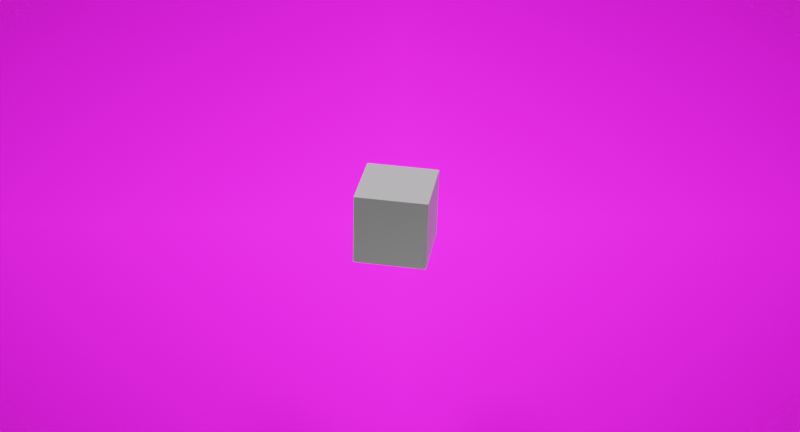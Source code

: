 # Source: Main.blend  (saved by Blender 3.6.11; exported with 4.5.12 LTS)
import bpy
from mathutils import Matrix  # noqa: F401  (used for matrix-valued properties, if any)

bpy.ops.wm.read_factory_settings(use_empty=True)
scene = bpy.context.scene
scene.name = 'Scene'

# ---- collections
col_collection = bpy.data.collections.new('Collection'); scene.collection.children.link(col_collection)

# ---- images (referenced by path relative to the original .blend; pixels are not part of the script)
import os
ASSET_DIR = os.environ.get("B2B_ASSET_DIR", "")  # directory of the original .blend (textures are referenced by path, not embedded)
HERE = os.path.dirname(os.path.abspath(__file__))  # packed textures are extracted next to this script under _unpacked/

def load_image(name, relpath, width, height, colorspace="sRGB"):
    """Load a texture the original file referenced (path relative to the .blend, or extracted next to this script)."""
    p = next((c for c in (os.path.join(HERE, relpath), os.path.join(ASSET_DIR, relpath)) if relpath and os.path.exists(c)), "")
    if p:
        img = bpy.data.images.load(p, check_existing=True)
        img.name = name
    else:  # same state as the original file: an image datablock whose file is absent (Cycles renders it pink)
        img = bpy.data.images.new(name, width, height)
        img.source = "FILE"
        img.filepath = "//" + (relpath or name)
    img.colorspace_settings.name = colorspace
    return img
img_bg_blender_png = load_image('bg-blender.png', 'bg-blender.png', 1024, 1024, 'sRGB')

# ---- materials (node trees are filled in below, after node groups)
mat_cyoob = bpy.data.materials.new('Cyoob')
mat_cyoob.use_transparent_shadow = False
mat_bg_blender = bpy.data.materials.new('bg-blender')
mat_bg_blender.surface_render_method = 'BLENDED'
mat_bg_blender.blend_method = 'BLEND'
mat_ground = bpy.data.materials.new('ground')
mat_ground.use_transparent_shadow = False
mat_emissionbox = bpy.data.materials.new('emissionBox')
mat_emissionbox.use_transparent_shadow = False

# ---- material node trees
mat_cyoob.use_nodes = True; mat_cyoob.node_tree.nodes.clear()
_N = mat_cyoob.node_tree.nodes; _L = mat_cyoob.node_tree.links
n0 = _N.new('ShaderNodeBsdfPrincipled'); n0.name = 'Principled BSDF'; n0.location = (10, 300)
n0.distribution = 'GGX'
n0.subsurface_method = 'RANDOM_WALK_SKIN'
n0.inputs[0].default_value = (0.1149, 0.1149, 0.1149, 1.0)
n0.inputs[3].default_value = 1.45
n0.inputs[27].default_value = (0.0, 0.0, 0.0, 1.0)
n0.inputs[28].default_value = 1.0
n1 = _N.new('ShaderNodeOutputMaterial'); n1.name = 'Material Output'; n1.location = (300, 300)
_L.new(n0.outputs[0], n1.inputs[0])
n1.is_active_output = True
mat_bg_blender.use_nodes = True; mat_bg_blender.node_tree.nodes.clear()
_N = mat_bg_blender.node_tree.nodes; _L = mat_bg_blender.node_tree.links
n0 = _N.new('ShaderNodeOutputMaterial'); n0.name = 'Material Output'; n0.location = (300, 300)
n1 = _N.new('ShaderNodeTexImage'); n1.name = 'Image Texture'; n1.location = (-200, 300)
n1.image = img_bg_blender_png
n1.extension = 'CLIP'
n2 = _N.new('ShaderNodeBsdfPrincipled'); n2.name = 'Principled BSDF'; n2.location = (0, 300)
n2.distribution = 'GGX'
n2.subsurface_method = 'RANDOM_WALK_SKIN'
n2.inputs[2].default_value = 1.0
n2.inputs[3].default_value = 1.45
n2.inputs[27].default_value = (0.0, 0.0, 0.0, 1.0)
n2.inputs[28].default_value = 1.0
_L.new(n1.outputs[0], n2.inputs[0])
_L.new(n1.outputs[1], n2.inputs[4])
_L.new(n2.outputs[0], n0.inputs[0])
n0.is_active_output = True
mat_ground.use_nodes = True; mat_ground.node_tree.nodes.clear()
_N = mat_ground.node_tree.nodes; _L = mat_ground.node_tree.links
n0 = _N.new('ShaderNodeBsdfPrincipled'); n0.name = 'Principled BSDF'; n0.location = (10, 300)
n0.distribution = 'GGX'
n0.subsurface_method = 'RANDOM_WALK_SKIN'
n0.inputs[3].default_value = 1.45
n0.inputs[27].default_value = (0.0, 0.0, 0.0, 1.0)
n1 = _N.new('ShaderNodeOutputMaterial'); n1.name = 'Material Output'; n1.location = (300, 300)
_L.new(n0.outputs[0], n1.inputs[0])
n1.is_active_output = True
mat_emissionbox.use_nodes = True; mat_emissionbox.node_tree.nodes.clear()
_N = mat_emissionbox.node_tree.nodes; _L = mat_emissionbox.node_tree.links
n0 = _N.new('ShaderNodeBsdfPrincipled'); n0.name = 'Principled BSDF'; n0.location = (10, 300)
n0.distribution = 'GGX'
n0.subsurface_method = 'RANDOM_WALK_SKIN'
n0.inputs[0].default_value = (0.01684, 0.01684, 0.01684, 1.0)
n0.inputs[3].default_value = 1.45
n0.inputs[28].default_value = 13.2
n1 = _N.new('ShaderNodeOutputMaterial'); n1.name = 'Material Output'; n1.location = (300, 300)
_L.new(n0.outputs[0], n1.inputs[0])
n1.is_active_output = True

# ---- world
world_world = bpy.data.worlds.new('World'); scene.world = world_world
world_world.use_nodes = True; world_world.node_tree.nodes.clear()
_N = world_world.node_tree.nodes; _L = world_world.node_tree.links
n0 = _N.new('ShaderNodeOutputWorld'); n0.name = 'World Output'; n0.location = (300, 300)
n1 = _N.new('ShaderNodeBackground'); n1.name = 'Background'; n1.location = (10, 300)
n1.inputs[0].default_value = (0.0, 0.0, 0.0, 1.0)
_L.new(n1.outputs[0], n0.inputs[0])
n0.is_active_output = True
world_world.color = (0.05088, 0.05088, 0.05088)
world_world.use_sun_shadow = False
world_world.sun_shadow_jitter_overblur = 0.0

# ---- cameras
cam_camera = bpy.data.cameras.new('Camera')
cam_camera.clip_end = 100.0
cam_camera.lens = 67.0
cam_camera.ortho_scale = 7.314

# ---- lights
light_light = bpy.data.lights.new('Light', 'SUN')
light_light.transmission_factor = 0.0
light_light.angle = 0.1993
light_light.energy = 8.0
light_light.shadow_soft_size = 0.1
light_light.shadow_cascade_max_distance = 1000.0
light_light_001 = bpy.data.lights.new('Light.001', 'SUN')
light_light_001.transmission_factor = 0.0
light_light_001.angle = 0.1993
light_light_001.energy = 8.0
light_light_001.shadow_soft_size = 0.1
light_light_001.shadow_cascade_max_distance = 1000.0

# ---- meshes
me_cube = bpy.data.meshes.new('Cube')
me_cube.from_pydata([(1.0, 1.0, 1.0), (1.0, 1.0, -1.0), (1.0, -1.0, 1.0), (1.0, -1.0, -1.0), (-1.0, 1.0, 1.0), (-1.0, 1.0, -1.0), (-1.0, -1.0, 1.0), (-1.0, -1.0, -1.0)], [], [(0, 4, 6, 2), (3, 2, 6, 7), (7, 6, 4, 5), (5, 1, 3, 7), (1, 0, 2, 3), (5, 4, 0, 1)])
_uv = me_cube.uv_layers.new(name='UVMap')
_uv.uv.foreach_set('vector', [0.625, 0.5, 0.875, 0.5, 0.875, 0.75, 0.625, 0.75, 0.375, 0.75, 0.625, 0.75, 0.625, 1.0, 0.375, 1.0, 0.375, 0.0, 0.625, 0.0, 0.625, 0.25, 0.375, 0.25, 0.125, 0.5, 0.375, 0.5, 0.375, 0.75, 0.125, 0.75, 0.375, 0.5, 0.625, 0.5, 0.625, 0.75, 0.375, 0.75, 0.375, 0.25, 0.625, 0.25, 0.625, 0.5, 0.375, 0.5])
me_cube.materials.append(mat_cyoob)
me_cube.use_mirror_vertex_groups = False
me_cube.update()
me_bg_blender = bpy.data.meshes.new('bg-blender')
me_bg_blender.from_pydata([(-0.8391, -0.5, 0.0), (0.8391, -0.5, 0.0), (-0.8391, 0.5, 0.0), (0.8391, 0.5, 0.0)], [], [(0, 1, 3, 2)])
_uv = me_bg_blender.uv_layers.new(name='UVMap')
_uv.uv.foreach_set('vector', [0.0, 0.0, 1.0, 0.0, 1.0, 1.0, 0.0, 1.0])
me_bg_blender.materials.append(mat_bg_blender)
me_bg_blender.update()
me_cube_001 = bpy.data.meshes.new('Cube.001')
me_cube_001.from_pydata([(-1.0, -1.0, -1.0), (-1.0, -1.0, 1.0), (-1.0, 1.0, -1.0), (-1.0, 1.0, 1.0), (1.0, -1.0, -1.0), (1.0, -1.0, 1.0), (1.0, 1.0, -1.0), (1.0, 1.0, 1.0)], [], [(0, 1, 3, 2), (2, 3, 7, 6), (6, 7, 5, 4), (4, 5, 1, 0), (2, 6, 4, 0), (7, 3, 1, 5)])
_uv = me_cube_001.uv_layers.new(name='UVMap')
_uv.uv.foreach_set('vector', [0.375, 0.0, 0.625, 0.0, 0.625, 0.25, 0.375, 0.25, 0.375, 0.25, 0.625, 0.25, 0.625, 0.5, 0.375, 0.5, 0.375, 0.5, 0.625, 0.5, 0.625, 0.75, 0.375, 0.75, 0.375, 0.75, 0.625, 0.75, 0.625, 1.0, 0.375, 1.0, 0.125, 0.5, 0.375, 0.5, 0.375, 0.75, 0.125, 0.75, 0.625, 0.5, 0.875, 0.5, 0.875, 0.75, 0.625, 0.75])
me_cube_001.update()
me_cube_002 = bpy.data.meshes.new('Cube.002')
me_cube_002.from_pydata([(-1.0, -1.0, -1.0), (-1.0, -1.0, 1.0), (-1.0, 1.0, -1.0), (-1.0, 1.0, 1.0), (1.0, -1.0, -1.0), (1.0, -1.0, 1.0), (1.0, 1.0, -1.0), (1.0, 1.0, 1.0)], [], [(0, 1, 3, 2), (2, 3, 7, 6), (6, 7, 5, 4), (4, 5, 1, 0), (2, 6, 4, 0), (7, 3, 1, 5)])
_uv = me_cube_002.uv_layers.new(name='UVMap')
_uv.uv.foreach_set('vector', [0.375, 0.0, 0.625, 0.0, 0.625, 0.25, 0.375, 0.25, 0.375, 0.25, 0.625, 0.25, 0.625, 0.5, 0.375, 0.5, 0.375, 0.5, 0.625, 0.5, 0.625, 0.75, 0.375, 0.75, 0.375, 0.75, 0.625, 0.75, 0.625, 1.0, 0.375, 1.0, 0.125, 0.5, 0.375, 0.5, 0.375, 0.75, 0.125, 0.75, 0.625, 0.5, 0.875, 0.5, 0.875, 0.75, 0.625, 0.75])
me_cube_002.update()
me_plane = bpy.data.meshes.new('Plane')
me_plane.from_pydata([(-1.0, -1.0, 0.0), (1.0, -1.0, 0.0), (-1.0, 1.0, 0.0), (1.0, 1.0, 0.0)], [], [(0, 1, 3, 2)])
_uv = me_plane.uv_layers.new(name='UVMap')
_uv.uv.foreach_set('vector', [0.0, 0.0, 1.0, 0.0, 1.0, 1.0, 0.0, 1.0])
me_plane.materials.append(mat_ground)
me_plane.update()
me_cube_003 = bpy.data.meshes.new('Cube.003')
me_cube_003.from_pydata([(-1.0, -1.0, -1.0), (-1.0, -1.0, 1.0), (-1.0, 1.0, -1.0), (-1.0, 1.0, 1.0), (1.0, -1.0, -1.0), (1.0, -1.0, 1.0), (1.0, 1.0, -1.0), (1.0, 1.0, 1.0)], [], [(0, 1, 3, 2), (2, 3, 7, 6), (6, 7, 5, 4), (4, 5, 1, 0), (2, 6, 4, 0), (7, 3, 1, 5)])
_uv = me_cube_003.uv_layers.new(name='UVMap')
_uv.uv.foreach_set('vector', [0.375, 0.0, 0.625, 0.0, 0.625, 0.25, 0.375, 0.25, 0.375, 0.25, 0.625, 0.25, 0.625, 0.5, 0.375, 0.5, 0.375, 0.5, 0.625, 0.5, 0.625, 0.75, 0.375, 0.75, 0.375, 0.75, 0.625, 0.75, 0.625, 1.0, 0.375, 1.0, 0.125, 0.5, 0.375, 0.5, 0.375, 0.75, 0.125, 0.75, 0.625, 0.5, 0.875, 0.5, 0.875, 0.75, 0.625, 0.75])
me_cube_003.materials.append(mat_emissionbox)
me_cube_003.update()
me_circle = bpy.data.meshes.new('Circle')
me_circle.from_pydata([(1.0, -0.0009537, 7.153e-07), (0.9808, -0.0005722, -0.1951), (0.9239, -0.0001755, -0.3827), (0.8315, 0.0002213, -0.5556), (0.7071, 0.000618, -0.7071), (0.5556, 0.0009842, -0.8315), (0.3827, 0.00132, -0.9239), (0.1951, 0.001602, -0.9808), (3.815e-06, 0.001823, -1.0), (-0.1951, 0.001976, -0.9808), (-0.3827, 0.002052, -0.9239), (-0.5556, 0.002052, -0.8315), (-0.7071, 0.001961, -0.7071), (-0.8315, 0.001808, -0.5556), (-0.9239, 0.001579, -0.3827), (-0.9808, 0.001289, -0.1951), (-1.0, 0.0009537, 2.384e-07), (-0.9808, 0.0005875, 0.1951), (-0.9239, 0.0001907, 0.3827), (-0.8315, -0.0002136, 0.5556), (-0.7071, -0.0006104, 0.7071), (-0.5556, -0.0009766, 0.8315), (-0.3827, -0.001312, 0.9239), (-0.1951, -0.001595, 0.9808), (3.815e-06, -0.001808, 1.0), (0.1951, -0.001961, 0.9808), (0.3827, -0.002037, 0.9239), (0.5556, -0.002037, 0.8315), (0.7071, -0.001953, 0.7071), (0.8315, -0.001793, 0.5556), (0.9239, -0.001572, 0.3827), (0.9808, -0.001289, 0.1951)], [], [(1, 2, 3, 4, 5, 6, 7, 8, 9, 10, 11, 12, 13, 14, 15, 16, 17, 18, 19, 20, 21, 22, 23, 24, 25, 26, 27, 28, 29, 30, 31, 0)])
_uv = me_circle.uv_layers.new(name='UVMap')
_uv.uv.foreach_set('vector', [0.0, 0.0, 0.0, 0.0, 0.0, 0.0, 0.0, 0.0, 0.0, 0.0, 0.0, 0.0, 0.0, 0.0, 0.0, 0.0, 0.0, 0.0, 0.0, 0.0, 0.0, 0.0, 0.0, 0.0, 0.0, 0.0, 0.0, 0.0, 0.0, 0.0, 0.0, 0.0, 0.0, 0.0, 0.0, 0.0, 0.0, 0.0, 0.0, 0.0, 0.0, 0.0, 0.0, 0.0, 0.0, 0.0, 0.0, 0.0, 0.0, 0.0, 0.0, 0.0, 0.0, 0.0, 0.0, 0.0, 0.0, 0.0, 0.0, 0.0, 0.0, 0.0, 0.0, 0.0])
me_circle.materials.append(mat_emissionbox)
me_circle.update()

# ---- objects
ob_cube = bpy.data.objects.new('Cube', me_cube)
ob_light = bpy.data.objects.new('Light', light_light)
ob_camera = bpy.data.objects.new('Camera', cam_camera)
ob_bg_blender = bpy.data.objects.new('bg-blender', me_bg_blender)
ob_emitter = bpy.data.objects.new('emitter', me_cube_001)
ob_falling = bpy.data.objects.new('falling', me_cube_002)
ob_light_001 = bpy.data.objects.new('Light.001', light_light_001)
ob_plane = bpy.data.objects.new('Plane', me_plane)
ob_cube_001 = bpy.data.objects.new('Cube.001', me_cube_003)
ob_circle = bpy.data.objects.new('Circle', me_circle)

# ---- transforms, parenting, visibility, modifiers, constraints
ob_cube.location = (2.025, -0.5954, 5.887)
ob_cube.rotation_euler = (-0.09953, 0.4242, -0.4329)
ob_cube.scale = (0.3343, 0.3343, 0.3343)
ob_cube.lock_rotations_4d = False
ob_cube.empty_display_type = 'ARROWS'
ob_cube.show_instancer_for_render = False
ob_cube.show_instancer_for_viewport = False
ob_cube.lineart.crease_threshold = 0.0
ob_light.location = (2.624, 0.7113, 7.148)
ob_light.rotation_euler = (0.6503, 0.05522, 1.866)
ob_light.lock_rotations_4d = False
ob_light.empty_display_type = 'ARROWS'
ob_light.color = (0.0, 0.0, 0.0, 0.0)
ob_light.lineart.crease_threshold = 0.0
ob_camera.location = (15.11, -3.941, 6.937)
ob_camera.rotation_euler = (1.493, 3.44e-06, 1.318)
ob_camera.lock_rotations_4d = False
ob_camera.empty_display_type = 'ARROWS'
ob_camera.color = (0.0, 0.0, 0.0, 0.0)
ob_camera.display_type = 'WIRE'
ob_camera.lineart.crease_threshold = 0.0
ob_bg_blender.location = (0.0, 0.0, 5.648)
ob_bg_blender.rotation_euler = (1.571, -0.0, 1.34)
ob_bg_blender.scale = (5.226, 5.226, 5.226)
ob_emitter.location = (2.279, -0.612, -0.35)
ob_emitter.show_instancer_for_viewport = False
_m = ob_emitter.modifiers.new('ParticleSystem', 'PARTICLE_SYSTEM')
ob_falling.location = (-9.455, -9.001, 7.661)
ob_falling.scale = (0.0427, 0.0427, 0.4084)
ob_light_001.location = (3.48, -2.892, 5.302)
ob_light_001.rotation_euler = (0.6503, 0.05522, 0.6591)
ob_light_001.lock_rotations_4d = False
ob_light_001.empty_display_type = 'ARROWS'
ob_light_001.color = (0.0, 0.0, 0.0, 0.0)
ob_light_001.lineart.crease_threshold = 0.0
ob_plane.location = (2.157, -0.2659, -0.045)
ob_plane.scale = (3.812, 3.812, 3.812)
ob_cube_001.location = (162.6, -114.5, -34.94)
ob_cube_001.scale = (1.0, 9.356, 4.139)
ob_circle.location = (31.25, -99.33, 3.766)

# ---- collection membership
col_collection.objects.link(ob_cube)
col_collection.objects.link(ob_light)
col_collection.objects.link(ob_camera)
col_collection.objects.link(ob_bg_blender)
col_collection.objects.link(ob_emitter)
col_collection.objects.link(ob_falling)
col_collection.objects.link(ob_light_001)
col_collection.objects.link(ob_plane)
col_collection.objects.link(ob_cube_001)
col_collection.objects.link(ob_circle)

# ---- scene / render settings (as saved in the file)
scene.camera = ob_camera
scene.frame_start = 0; scene.frame_end = 1500; scene.frame_set(139)
scene.render.engine = 'BLENDER_EEVEE_NEXT'
scene.render.image_settings.file_format = 'FFMPEG'
scene.render.image_settings.color_mode = 'RGB'
scene.render.resolution_x = 1850
scene.render.resolution_y = 1000
scene.cycles.sampling_pattern = 'TABULATED_SOBOL'
scene.view_settings.view_transform = 'Filmic'
bpy.context.view_layer.update()
